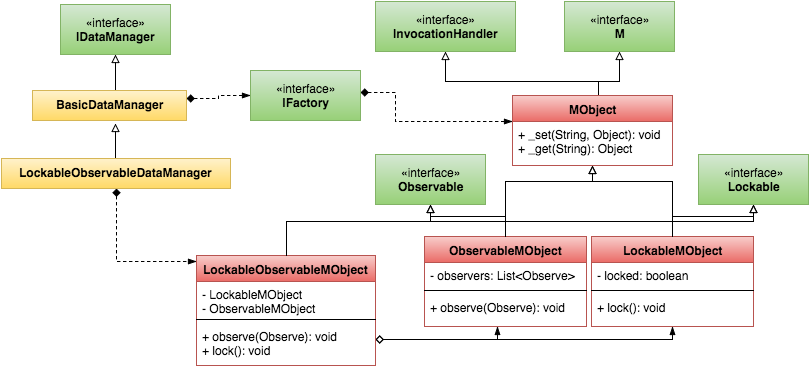

The diagram above was exported from draw.io. Its source (the exported page's mxGraphModel, read from the mxfile embedded in the PNG):
<mxGraphModel dx="954" dy="535" grid="1" gridSize="10" guides="1" tooltips="1" connect="1" arrows="1" fold="1" page="1" pageScale="1" pageWidth="826" pageHeight="1169" background="#ffffff" math="0" shadow="0">
  <root>
    <mxCell id="0" />
    <mxCell id="1" parent="0" />
    <mxCell id="3e5014e12c8f2c12-6" style="edgeStyle=orthogonalEdgeStyle;rounded=0;html=1;startArrow=none;startFill=0;endArrow=block;endFill=0;jettySize=auto;orthogonalLoop=1;strokeWidth=1;fontSize=17;" edge="1" parent="1" target="3e5014e12c8f2c12-55">
      <mxGeometry x="489" y="53" as="geometry">
        <Array as="points">
          <mxPoint x="603" y="80" />
          <mxPoint x="450" y="80" />
        </Array>
        <mxPoint x="603" y="132" as="sourcePoint" />
        <mxPoint x="441" y="53" as="targetPoint" />
      </mxGeometry>
    </mxCell>
    <mxCell id="3e5014e12c8f2c12-7" style="edgeStyle=orthogonalEdgeStyle;rounded=0;html=1;startArrow=none;startFill=0;endArrow=block;endFill=0;jettySize=auto;orthogonalLoop=1;strokeWidth=1;fontSize=17;exitX=0.5;exitY=0;" edge="1" parent="1" source="3e5014e12c8f2c12-58" target="3e5014e12c8f2c12-57">
      <mxGeometry x="603" y="81" as="geometry">
        <mxPoint x="624" y="52" as="targetPoint" />
        <Array as="points">
          <mxPoint x="603" y="137" />
          <mxPoint x="603" y="80" />
          <mxPoint x="624" y="80" />
        </Array>
        <mxPoint x="603" y="132" as="sourcePoint" />
      </mxGeometry>
    </mxCell>
    <mxCell id="3e5014e12c8f2c12-16" style="edgeStyle=orthogonalEdgeStyle;rounded=0;html=1;startArrow=none;startFill=0;endArrow=block;endFill=0;jettySize=auto;orthogonalLoop=1;strokeWidth=1;fontSize=17;entryX=0.5;entryY=1;" edge="1" parent="1" target="3e5014e12c8f2c12-53">
      <mxGeometry x="151" y="82" as="geometry">
        <mxPoint x="120" y="116" as="sourcePoint" />
        <mxPoint x="119.5" y="66" as="targetPoint" />
        <Array as="points" />
      </mxGeometry>
    </mxCell>
    <mxCell id="3e5014e12c8f2c12-17" style="edgeStyle=orthogonalEdgeStyle;rounded=0;html=1;startArrow=diamond;startFill=1;endArrow=blockThin;endFill=1;jettySize=auto;orthogonalLoop=1;strokeWidth=1;fontSize=17;exitX=1;exitY=0.25;dashed=1;" edge="1" parent="1" source="3e5014e12c8f2c12-56" target="3e5014e12c8f2c12-54">
      <mxGeometry x="300" y="139" as="geometry">
        <Array as="points" />
        <mxPoint x="208" y="119" as="sourcePoint" />
        <mxPoint x="270" y="91" as="targetPoint" />
      </mxGeometry>
    </mxCell>
    <mxCell id="3e5014e12c8f2c12-19" style="edgeStyle=orthogonalEdgeStyle;rounded=0;html=1;entryX=0.5;entryY=1;startArrow=none;startFill=0;endArrow=block;endFill=0;jettySize=auto;orthogonalLoop=1;strokeWidth=1;fontSize=17;exitX=0.5;exitY=0;" edge="1" parent="1" source="3e5014e12c8f2c12-48">
      <mxGeometry x="151" y="242" as="geometry">
        <mxPoint x="148" y="187" as="sourcePoint" />
        <mxPoint x="120" y="122" as="targetPoint" />
        <Array as="points">
          <mxPoint x="120" y="162" />
          <mxPoint x="120" y="162" />
        </Array>
      </mxGeometry>
    </mxCell>
    <mxCell id="3e5014e12c8f2c12-23" style="edgeStyle=orthogonalEdgeStyle;rounded=0;html=1;dashed=1;startArrow=diamond;startFill=1;endArrow=blockThin;endFill=1;jettySize=auto;orthogonalLoop=1;strokeWidth=1;fontSize=17;exitX=1;exitY=0.44;exitPerimeter=0;" edge="1" parent="1" source="3e5014e12c8f2c12-54" target="3e5014e12c8f2c12-58">
      <mxGeometry x="457" y="148" as="geometry">
        <mxPoint x="400" y="91" as="sourcePoint" />
        <mxPoint x="505" y="138" as="targetPoint" />
        <Array as="points">
          <mxPoint x="400" y="91" />
          <mxPoint x="400" y="120" />
        </Array>
      </mxGeometry>
    </mxCell>
    <mxCell id="3e5014e12c8f2c12-20" style="edgeStyle=orthogonalEdgeStyle;rounded=0;html=1;startArrow=none;startFill=0;endArrow=block;endFill=0;jettySize=auto;orthogonalLoop=1;strokeWidth=1;fontSize=17;" edge="1" parent="1" source="3e5014e12c8f2c12-60" target="3e5014e12c8f2c12-58">
      <mxGeometry x="597" y="242" as="geometry">
        <mxPoint x="530" y="230" as="sourcePoint" />
        <Array as="points">
          <mxPoint x="510" y="180" />
          <mxPoint x="597" y="180" />
        </Array>
        <mxPoint x="597" y="172" as="targetPoint" />
      </mxGeometry>
    </mxCell>
    <mxCell id="3e5014e12c8f2c12-28" style="edgeStyle=orthogonalEdgeStyle;rounded=0;html=1;startArrow=none;startFill=0;endArrow=block;endFill=0;jettySize=auto;orthogonalLoop=1;strokeWidth=1;fontSize=17;" edge="1" parent="1" source="3e5014e12c8f2c12-64" target="3e5014e12c8f2c12-58">
      <mxGeometry x="607" y="252" as="geometry">
        <mxPoint x="694" y="230" as="sourcePoint" />
        <Array as="points">
          <mxPoint x="677" y="180" />
          <mxPoint x="597" y="180" />
        </Array>
        <mxPoint x="597" y="172" as="targetPoint" />
      </mxGeometry>
    </mxCell>
    <mxCell id="3e5014e12c8f2c12-32" style="edgeStyle=orthogonalEdgeStyle;rounded=0;html=1;startArrow=diamond;startFill=0;endArrow=blockThin;endFill=1;jettySize=auto;orthogonalLoop=1;exitX=1;exitY=0.5;" edge="1" parent="1" source="3e5014e12c8f2c12-47" target="3e5014e12c8f2c12-60">
      <mxGeometry relative="1" as="geometry">
        <mxPoint x="570" y="430" as="sourcePoint" />
        <mxPoint x="502" y="400" as="targetPoint" />
        <Array as="points">
          <mxPoint x="502" y="338" />
        </Array>
      </mxGeometry>
    </mxCell>
    <mxCell id="3e5014e12c8f2c12-33" style="edgeStyle=orthogonalEdgeStyle;rounded=0;html=1;startArrow=diamond;startFill=0;endArrow=blockThin;endFill=1;jettySize=auto;orthogonalLoop=1;exitX=1;exitY=0.5;" edge="1" parent="1" source="3e5014e12c8f2c12-47" target="3e5014e12c8f2c12-64">
      <mxGeometry relative="1" as="geometry">
        <mxPoint x="569" y="425" as="sourcePoint" />
        <mxPoint x="571" y="350" as="targetPoint" />
        <Array as="points">
          <mxPoint x="677" y="338" />
        </Array>
      </mxGeometry>
    </mxCell>
    <mxCell id="3e5014e12c8f2c12-34" style="edgeStyle=orthogonalEdgeStyle;rounded=0;html=1;dashed=1;startArrow=diamond;startFill=1;endArrow=blockThin;endFill=1;jettySize=auto;orthogonalLoop=1;exitX=0.5;exitY=1;" edge="1" parent="1" source="3e5014e12c8f2c12-48" target="3e5014e12c8f2c12-44">
      <mxGeometry relative="1" as="geometry">
        <mxPoint x="260" y="230" as="sourcePoint" />
        <mxPoint x="417" y="340" as="targetPoint" />
        <Array as="points">
          <mxPoint x="121" y="260" />
        </Array>
      </mxGeometry>
    </mxCell>
    <mxCell id="3e5014e12c8f2c12-44" value="&lt;span&gt;LockableObservableMObject&lt;/span&gt;" style="swimlane;html=1;fontStyle=1;align=center;verticalAlign=top;childLayout=stackLayout;horizontal=1;startSize=26;horizontalStack=0;resizeParent=1;resizeLast=0;collapsible=1;marginBottom=0;swimlaneFillColor=#ffffff;plain-red" vertex="1" parent="1">
      <mxGeometry x="201" y="254" width="179" height="110" as="geometry" />
    </mxCell>
    <mxCell id="3e5014e12c8f2c12-45" value="-&amp;nbsp;&lt;span&gt;LockableMObject&lt;/span&gt;&lt;div&gt;&lt;span style=&quot;line-height: 1.2&quot;&gt;- ObservableMObject&lt;/span&gt;&lt;/div&gt;" style="text;html=1;strokeColor=none;fillColor=none;align=left;verticalAlign=top;spacingLeft=4;spacingRight=4;whiteSpace=wrap;overflow=hidden;rotatable=0;points=[[0,0.5],[1,0.5]];portConstraint=eastwest;" vertex="1" parent="3e5014e12c8f2c12-44">
      <mxGeometry y="26" width="179" height="34" as="geometry" />
    </mxCell>
    <mxCell id="3e5014e12c8f2c12-46" value="" style="line;html=1;strokeWidth=1;fillColor=none;align=left;verticalAlign=middle;spacingTop=-1;spacingLeft=3;spacingRight=3;rotatable=0;labelPosition=right;points=[];portConstraint=eastwest;" vertex="1" parent="3e5014e12c8f2c12-44">
      <mxGeometry y="60" width="179" height="8" as="geometry" />
    </mxCell>
    <mxCell id="3e5014e12c8f2c12-47" value="+&amp;nbsp;&lt;span&gt;observe&lt;/span&gt;(&lt;span&gt;Observe&lt;/span&gt;): void&lt;div&gt;+ lock(): void&lt;/div&gt;" style="text;html=1;strokeColor=none;fillColor=none;align=left;verticalAlign=top;spacingLeft=4;spacingRight=4;whiteSpace=wrap;overflow=hidden;rotatable=0;points=[[0,0.5],[1,0.5]];portConstraint=eastwest;" vertex="1" parent="3e5014e12c8f2c12-44">
      <mxGeometry y="68" width="179" height="32" as="geometry" />
    </mxCell>
    <mxCell id="3e5014e12c8f2c12-48" value="&lt;span&gt;LockableObservableDataManager&lt;/span&gt;&lt;div&gt;&lt;span&gt;&lt;br&gt;&lt;/span&gt;&lt;/div&gt;" style="swimlane;html=1;fontStyle=1;align=center;verticalAlign=top;childLayout=stackLayout;horizontal=1;startSize=30;horizontalStack=0;resizeParent=1;resizeLast=0;collapsible=1;marginBottom=0;swimlaneFillColor=#ffffff;plain-yellow" vertex="1" parent="1">
      <mxGeometry x="6" y="157" width="229" height="30" as="geometry" />
    </mxCell>
    <mxCell id="3e5014e12c8f2c12-53" value="«interface»&lt;br&gt;&lt;b&gt;IDataManager&lt;/b&gt;" style="html=1;plain-green" vertex="1" parent="1">
      <mxGeometry x="65" y="3" width="110" height="50" as="geometry" />
    </mxCell>
    <mxCell id="3e5014e12c8f2c12-54" value="«interface»&lt;br&gt;&lt;b&gt;IFactory&lt;/b&gt;" style="html=1;plain-green" vertex="1" parent="1">
      <mxGeometry x="255" y="69" width="110" height="50" as="geometry" />
    </mxCell>
    <mxCell id="3e5014e12c8f2c12-55" value="«interface»&lt;br&gt;&lt;b&gt;InvocationHandler&lt;/b&gt;" style="html=1;plain-green" vertex="1" parent="1">
      <mxGeometry x="380" width="140" height="50" as="geometry" />
    </mxCell>
    <mxCell id="3e5014e12c8f2c12-56" value="&lt;span&gt;BasicDataManager&lt;/span&gt;&lt;div&gt;&lt;span&gt;&lt;br&gt;&lt;/span&gt;&lt;/div&gt;" style="swimlane;html=1;fontStyle=1;align=center;verticalAlign=top;childLayout=stackLayout;horizontal=1;startSize=30;horizontalStack=0;resizeParent=1;resizeLast=0;collapsible=1;marginBottom=0;swimlaneFillColor=#ffffff;plain-yellow" vertex="1" parent="1">
      <mxGeometry x="37" y="89" width="154" height="30" as="geometry" />
    </mxCell>
    <mxCell id="3e5014e12c8f2c12-57" value="«interface»&lt;br&gt;&lt;b&gt;M&lt;/b&gt;" style="html=1;plain-green" vertex="1" parent="1">
      <mxGeometry x="569" width="110" height="50" as="geometry" />
    </mxCell>
    <mxCell id="3e5014e12c8f2c12-58" value="MObject" style="swimlane;html=1;fontStyle=1;align=center;verticalAlign=top;childLayout=stackLayout;horizontal=1;startSize=26;horizontalStack=0;resizeParent=1;resizeLast=0;collapsible=1;marginBottom=0;swimlaneFillColor=#ffffff;plain-red" vertex="1" parent="1">
      <mxGeometry x="517" y="94" width="160" height="70" as="geometry" />
    </mxCell>
    <mxCell id="3e5014e12c8f2c12-59" value="+ _set(String, Object): void&lt;div&gt;&lt;span&gt;+ _get(String):&amp;nbsp;&lt;/span&gt;&lt;span&gt;Object&lt;/span&gt;&lt;br&gt;&lt;/div&gt;" style="text;html=1;strokeColor=none;fillColor=none;align=left;verticalAlign=top;spacingLeft=4;spacingRight=4;whiteSpace=wrap;overflow=hidden;rotatable=0;points=[[0,0.5],[1,0.5]];portConstraint=eastwest;" vertex="1" parent="3e5014e12c8f2c12-58">
      <mxGeometry y="26" width="160" height="44" as="geometry" />
    </mxCell>
    <mxCell id="3e5014e12c8f2c12-60" value="&lt;span&gt;ObservableMObject&lt;/span&gt;" style="swimlane;html=1;fontStyle=1;align=center;verticalAlign=top;childLayout=stackLayout;horizontal=1;startSize=26;horizontalStack=0;resizeParent=1;resizeLast=0;collapsible=1;marginBottom=0;swimlaneFillColor=#ffffff;plain-red" vertex="1" parent="1">
      <mxGeometry x="429" y="235" width="162" height="90" as="geometry" />
    </mxCell>
    <mxCell id="3e5014e12c8f2c12-61" value="-&amp;nbsp;&lt;span&gt;observers:&amp;nbsp;&lt;/span&gt;&lt;span&gt;List&amp;lt;Observe&amp;gt;&lt;/span&gt;" style="text;html=1;strokeColor=none;fillColor=none;align=left;verticalAlign=top;spacingLeft=4;spacingRight=4;whiteSpace=wrap;overflow=hidden;rotatable=0;points=[[0,0.5],[1,0.5]];portConstraint=eastwest;" vertex="1" parent="3e5014e12c8f2c12-60">
      <mxGeometry y="26" width="162" height="24" as="geometry" />
    </mxCell>
    <mxCell id="3e5014e12c8f2c12-62" value="" style="line;html=1;strokeWidth=1;fillColor=none;align=left;verticalAlign=middle;spacingTop=-1;spacingLeft=3;spacingRight=3;rotatable=0;labelPosition=right;points=[];portConstraint=eastwest;" vertex="1" parent="3e5014e12c8f2c12-60">
      <mxGeometry y="50" width="162" height="8" as="geometry" />
    </mxCell>
    <mxCell id="3e5014e12c8f2c12-63" value="+&amp;nbsp;&lt;span&gt;observe&lt;/span&gt;(&lt;span&gt;Observe&lt;/span&gt;): void&lt;div&gt;&lt;br&gt;&lt;/div&gt;" style="text;html=1;strokeColor=none;fillColor=none;align=left;verticalAlign=top;spacingLeft=4;spacingRight=4;whiteSpace=wrap;overflow=hidden;rotatable=0;points=[[0,0.5],[1,0.5]];portConstraint=eastwest;" vertex="1" parent="3e5014e12c8f2c12-60">
      <mxGeometry y="58" width="162" height="32" as="geometry" />
    </mxCell>
    <mxCell id="3e5014e12c8f2c12-64" value="&lt;span&gt;LockableMObject&lt;/span&gt;" style="swimlane;html=1;fontStyle=1;align=center;verticalAlign=top;childLayout=stackLayout;horizontal=1;startSize=26;horizontalStack=0;resizeParent=1;resizeLast=0;collapsible=1;marginBottom=0;swimlaneFillColor=#ffffff;plain-red" vertex="1" parent="1">
      <mxGeometry x="596" y="235" width="162" height="90" as="geometry" />
    </mxCell>
    <mxCell id="3e5014e12c8f2c12-65" value="-&amp;nbsp;&lt;span&gt;locked:&amp;nbsp;&lt;/span&gt;&lt;span&gt;boolean&lt;/span&gt;" style="text;html=1;strokeColor=none;fillColor=none;align=left;verticalAlign=top;spacingLeft=4;spacingRight=4;whiteSpace=wrap;overflow=hidden;rotatable=0;points=[[0,0.5],[1,0.5]];portConstraint=eastwest;" vertex="1" parent="3e5014e12c8f2c12-64">
      <mxGeometry y="26" width="162" height="24" as="geometry" />
    </mxCell>
    <mxCell id="3e5014e12c8f2c12-66" value="" style="line;html=1;strokeWidth=1;fillColor=none;align=left;verticalAlign=middle;spacingTop=-1;spacingLeft=3;spacingRight=3;rotatable=0;labelPosition=right;points=[];portConstraint=eastwest;" vertex="1" parent="3e5014e12c8f2c12-64">
      <mxGeometry y="50" width="162" height="8" as="geometry" />
    </mxCell>
    <mxCell id="3e5014e12c8f2c12-67" value="+&amp;nbsp;&lt;span&gt;lock&lt;/span&gt;(): void&lt;div&gt;&lt;br&gt;&lt;/div&gt;" style="text;html=1;strokeColor=none;fillColor=none;align=left;verticalAlign=top;spacingLeft=4;spacingRight=4;whiteSpace=wrap;overflow=hidden;rotatable=0;points=[[0,0.5],[1,0.5]];portConstraint=eastwest;" vertex="1" parent="3e5014e12c8f2c12-64">
      <mxGeometry y="58" width="162" height="32" as="geometry" />
    </mxCell>
    <mxCell id="3e5014e12c8f2c12-68" value="«interface»&lt;br&gt;&lt;b&gt;Observable&lt;/b&gt;" style="html=1;plain-green" vertex="1" parent="1">
      <mxGeometry x="380" y="153" width="110" height="50" as="geometry" />
    </mxCell>
    <mxCell id="3e5014e12c8f2c12-69" value="«interface»&lt;br&gt;&lt;b&gt;Lockable&lt;/b&gt;" style="html=1;plain-green" vertex="1" parent="1">
      <mxGeometry x="703" y="153" width="110" height="50" as="geometry" />
    </mxCell>
    <mxCell id="3e5014e12c8f2c12-70" style="edgeStyle=orthogonalEdgeStyle;rounded=0;html=1;startArrow=none;startFill=0;endArrow=block;endFill=0;jettySize=auto;orthogonalLoop=1;exitX=0.5;exitY=0;" edge="1" parent="1" source="3e5014e12c8f2c12-64" target="3e5014e12c8f2c12-69">
      <mxGeometry relative="1" as="geometry">
        <Array as="points">
          <mxPoint x="677" y="215" />
          <mxPoint x="758" y="215" />
        </Array>
      </mxGeometry>
    </mxCell>
    <mxCell id="3e5014e12c8f2c12-71" style="edgeStyle=orthogonalEdgeStyle;rounded=0;html=1;startArrow=none;startFill=0;endArrow=block;endFill=0;jettySize=auto;orthogonalLoop=1;" edge="1" parent="1" source="3e5014e12c8f2c12-60" target="3e5014e12c8f2c12-68">
      <mxGeometry relative="1" as="geometry" />
    </mxCell>
    <mxCell id="3e5014e12c8f2c12-72" style="edgeStyle=orthogonalEdgeStyle;rounded=0;html=1;startArrow=none;startFill=0;endArrow=block;endFill=0;jettySize=auto;orthogonalLoop=1;" edge="1" parent="1" source="3e5014e12c8f2c12-44" target="3e5014e12c8f2c12-68">
      <mxGeometry relative="1" as="geometry">
        <Array as="points">
          <mxPoint x="291" y="220" />
          <mxPoint x="435" y="220" />
        </Array>
      </mxGeometry>
    </mxCell>
    <mxCell id="3e5014e12c8f2c12-73" style="edgeStyle=orthogonalEdgeStyle;rounded=0;html=1;startArrow=none;startFill=0;endArrow=block;endFill=0;jettySize=auto;orthogonalLoop=1;" edge="1" parent="1" source="3e5014e12c8f2c12-44" target="3e5014e12c8f2c12-69">
      <mxGeometry relative="1" as="geometry">
        <Array as="points">
          <mxPoint x="291" y="220" />
          <mxPoint x="758" y="220" />
        </Array>
      </mxGeometry>
    </mxCell>
  </root>
</mxGraphModel>